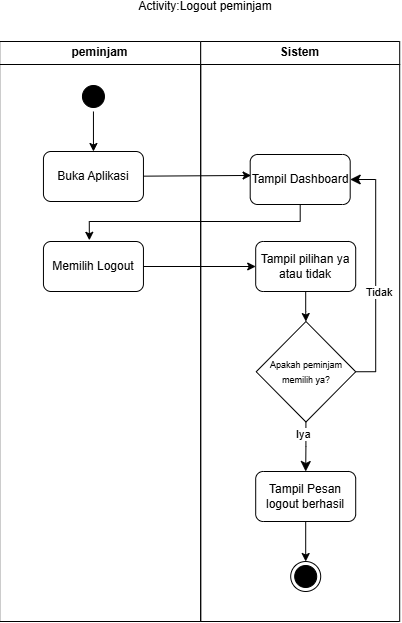

The diagram above was exported from draw.io. Its source (the exported page's mxGraphModel, read from the mxfile embedded in the PNG):
<mxGraphModel dx="491" dy="473" grid="1" gridSize="10" guides="1" tooltips="1" connect="1" arrows="1" fold="1" page="1" pageScale="1" pageWidth="850" pageHeight="1100" math="0" shadow="0">
  <root>
    <mxCell id="0" />
    <mxCell id="1" parent="0" />
    <mxCell id="PZH1jpqzAq_OOHvyngqn-29" edge="1" parent="1" style="rounded=0;orthogonalLoop=1;jettySize=auto;html=1;entryX=0;entryY=0.5;entryDx=0;entryDy=0;">
      <mxGeometry relative="1" as="geometry">
        <mxPoint x="465.01" y="495" as="targetPoint" />
      </mxGeometry>
    </mxCell>
    <mxCell id="PZH1jpqzAq_OOHvyngqn-31" edge="1" parent="1" style="edgeStyle=orthogonalEdgeStyle;rounded=0;orthogonalLoop=1;jettySize=auto;html=1;entryX=0;entryY=0.5;entryDx=0;entryDy=0;">
      <mxGeometry relative="1" as="geometry">
        <mxPoint x="376.5" y="706" as="sourcePoint" />
      </mxGeometry>
    </mxCell>
    <mxCell id="PZH1jpqzAq_OOHvyngqn-75" edge="1" parent="1" style="rounded=0;orthogonalLoop=1;jettySize=auto;html=1;entryX=0;entryY=0.5;entryDx=0;entryDy=0;">
      <mxGeometry relative="1" as="geometry">
        <mxPoint x="1062.01" y="635.3333435058594" as="targetPoint" />
      </mxGeometry>
    </mxCell>
    <mxCell id="PZH1jpqzAq_OOHvyngqn-77" edge="1" parent="1" style="edgeStyle=orthogonalEdgeStyle;rounded=0;orthogonalLoop=1;jettySize=auto;html=1;entryX=0;entryY=0.5;entryDx=0;entryDy=0;">
      <mxGeometry relative="1" as="geometry">
        <mxPoint x="973.5" y="846.3333435058594" as="sourcePoint" />
      </mxGeometry>
    </mxCell>
    <mxCell id="PZH1jpqzAq_OOHvyngqn-108" edge="1" parent="1" style="rounded=0;orthogonalLoop=1;jettySize=auto;html=1;entryX=0;entryY=0.5;entryDx=0;entryDy=0;">
      <mxGeometry relative="1" as="geometry">
        <mxPoint x="466.0083933221724" y="395.0033333333333" as="targetPoint" />
      </mxGeometry>
    </mxCell>
    <mxCell id="PZH1jpqzAq_OOHvyngqn-117" parent="1" style="swimlane;whiteSpace=wrap;html=1;" value="peminjam" vertex="1">
      <mxGeometry height="580" width="201" x="224.99956521739148" y="99.99608695652176" as="geometry" />
    </mxCell>
    <mxCell id="PZH1jpqzAq_OOHvyngqn-118" edge="1" parent="PZH1jpqzAq_OOHvyngqn-117" source="PZH1jpqzAq_OOHvyngqn-119" style="edgeStyle=orthogonalEdgeStyle;rounded=0;orthogonalLoop=1;jettySize=auto;html=1;entryX=0.5;entryY=0;entryDx=0;entryDy=0;endArrow=classic;endFill=1;" target="PZH1jpqzAq_OOHvyngqn-120">
      <mxGeometry relative="1" as="geometry" />
    </mxCell>
    <mxCell id="PZH1jpqzAq_OOHvyngqn-119" parent="PZH1jpqzAq_OOHvyngqn-117" style="ellipse;html=1;shape=startState;fillColor=#000000;strokeColor=#000000;" value="" vertex="1">
      <mxGeometry height="30" width="30" x="78.75" y="40" as="geometry" />
    </mxCell>
    <mxCell id="PZH1jpqzAq_OOHvyngqn-120" parent="PZH1jpqzAq_OOHvyngqn-117" style="html=1;dashed=0;whiteSpace=wrap;rounded=1;" value="Buka Aplikasi" vertex="1">
      <mxGeometry height="50" width="100" x="43.75" y="110" as="geometry" />
    </mxCell>
    <mxCell id="PZH1jpqzAq_OOHvyngqn-121" parent="PZH1jpqzAq_OOHvyngqn-117" style="html=1;dashed=0;whiteSpace=wrap;rounded=1;" value="Memilih Logout" vertex="1">
      <mxGeometry height="50" width="100" x="43.75" y="200" as="geometry" />
    </mxCell>
    <mxCell id="PZH1jpqzAq_OOHvyngqn-122" edge="1" parent="PZH1jpqzAq_OOHvyngqn-117" style="edgeStyle=orthogonalEdgeStyle;rounded=0;orthogonalLoop=1;jettySize=auto;html=1;">
      <mxGeometry relative="1" as="geometry">
        <mxPoint x="93.75" y="339.5" as="sourcePoint" />
      </mxGeometry>
    </mxCell>
    <mxCell id="PZH1jpqzAq_OOHvyngqn-123" parent="1" style="swimlane;whiteSpace=wrap;html=1;" value="Sistem" vertex="1">
      <mxGeometry height="580" width="199" x="425.9995652173915" y="99.99608695652176" as="geometry" />
    </mxCell>
    <mxCell id="PZH1jpqzAq_OOHvyngqn-124" edge="1" parent="PZH1jpqzAq_OOHvyngqn-123" style="edgeStyle=orthogonalEdgeStyle;rounded=0;orthogonalLoop=1;jettySize=auto;html=1;entryX=0.5;entryY=0;entryDx=0;entryDy=0;">
      <mxGeometry relative="1" as="geometry">
        <mxPoint x="100.00999999999999" y="320" as="sourcePoint" />
      </mxGeometry>
    </mxCell>
    <mxCell id="PZH1jpqzAq_OOHvyngqn-125" parent="PZH1jpqzAq_OOHvyngqn-123" style="html=1;dashed=0;whiteSpace=wrap;rounded=1;" value="Tampil Dashboard" vertex="1">
      <mxGeometry height="50" width="100" x="49.49999999999999" y="113" as="geometry" />
    </mxCell>
    <mxCell id="PZH1jpqzAq_OOHvyngqn-126" edge="1" parent="PZH1jpqzAq_OOHvyngqn-123" source="PZH1jpqzAq_OOHvyngqn-127" style="edgeStyle=orthogonalEdgeStyle;rounded=0;orthogonalLoop=1;jettySize=auto;html=1;" target="PZH1jpqzAq_OOHvyngqn-131">
      <mxGeometry relative="1" as="geometry" />
    </mxCell>
    <mxCell id="PZH1jpqzAq_OOHvyngqn-127" parent="PZH1jpqzAq_OOHvyngqn-123" style="html=1;dashed=0;whiteSpace=wrap;rounded=1;" value="Tampil pilihan ya atau tidak" vertex="1">
      <mxGeometry height="50" width="100" x="55" y="200" as="geometry" />
    </mxCell>
    <mxCell id="PZH1jpqzAq_OOHvyngqn-128" parent="PZH1jpqzAq_OOHvyngqn-123" style="ellipse;html=1;shape=endState;fillColor=#000000;strokeColor=#000000;" value="" vertex="1">
      <mxGeometry height="30" width="30" x="89.99999999999999" y="520" as="geometry" />
    </mxCell>
    <mxCell id="PZH1jpqzAq_OOHvyngqn-129" edge="1" parent="PZH1jpqzAq_OOHvyngqn-123" source="PZH1jpqzAq_OOHvyngqn-131" style="edgeStyle=orthogonalEdgeStyle;html=1;align=left;verticalAlign=bottom;endArrow=classic;endSize=8;strokeColor=#000000;rounded=0;endFill=1;entryX=1;entryY=0.5;entryDx=0;entryDy=0;exitX=1;exitY=0.5;exitDx=0;exitDy=0;" target="PZH1jpqzAq_OOHvyngqn-125" value="Tidak">
      <mxGeometry relative="1" x="-0.2411" y="11" as="geometry">
        <mxPoint as="offset" />
        <Array as="points">
          <mxPoint x="175" y="330" />
          <mxPoint x="175" y="138" />
        </Array>
        <mxPoint x="245" y="290" as="targetPoint" />
      </mxGeometry>
    </mxCell>
    <mxCell id="PZH1jpqzAq_OOHvyngqn-130" edge="1" parent="PZH1jpqzAq_OOHvyngqn-123" source="PZH1jpqzAq_OOHvyngqn-131" style="edgeStyle=orthogonalEdgeStyle;html=1;align=left;verticalAlign=top;endArrow=classic;endSize=8;strokeColor=#000000;rounded=0;endFill=1;" value="Iya">
      <mxGeometry relative="1" x="-1" y="-11" as="geometry">
        <mxPoint as="offset" />
        <mxPoint x="105" y="430" as="targetPoint" />
      </mxGeometry>
    </mxCell>
    <mxCell id="PZH1jpqzAq_OOHvyngqn-131" parent="PZH1jpqzAq_OOHvyngqn-123" style="rhombus;whiteSpace=wrap;html=1;fontColor=#000000;fillColor=light-dark(#FFFFFF,#FFFFFF);strokeColor=#000000;" value="&lt;font style=&quot;font-size: 9px;&quot;&gt;Apakah peminjam memilih ya?&lt;/font&gt;" vertex="1">
      <mxGeometry height="100.5" width="99.5" x="55.5" y="280" as="geometry" />
    </mxCell>
    <mxCell id="PZH1jpqzAq_OOHvyngqn-132" edge="1" parent="PZH1jpqzAq_OOHvyngqn-123" source="PZH1jpqzAq_OOHvyngqn-133" style="edgeStyle=orthogonalEdgeStyle;rounded=0;orthogonalLoop=1;jettySize=auto;html=1;" target="PZH1jpqzAq_OOHvyngqn-128">
      <mxGeometry relative="1" as="geometry" />
    </mxCell>
    <mxCell id="PZH1jpqzAq_OOHvyngqn-133" parent="PZH1jpqzAq_OOHvyngqn-123" style="html=1;dashed=0;whiteSpace=wrap;rounded=1;" value="Tampil Pesan logout berhasil" vertex="1">
      <mxGeometry height="50" width="100" x="55" y="430" as="geometry" />
    </mxCell>
    <mxCell id="PZH1jpqzAq_OOHvyngqn-134" parent="1" style="text;html=1;whiteSpace=wrap;align=center;verticalAlign=middle;rounded=0;" value="Activity:Logout peminjam" vertex="1">
      <mxGeometry height="10" width="290" x="285.9995652173915" y="59.996086956521765" as="geometry" />
    </mxCell>
    <mxCell id="PZH1jpqzAq_OOHvyngqn-135" edge="1" parent="1" source="PZH1jpqzAq_OOHvyngqn-120" style="rounded=0;orthogonalLoop=1;jettySize=auto;html=1;entryX=0.009;entryY=0.419;entryDx=0;entryDy=0;endArrow=classic;endFill=1;entryPerimeter=0;" target="PZH1jpqzAq_OOHvyngqn-125">
      <mxGeometry relative="1" as="geometry" />
    </mxCell>
    <mxCell id="PZH1jpqzAq_OOHvyngqn-136" edge="1" parent="1" source="PZH1jpqzAq_OOHvyngqn-125" style="rounded=0;orthogonalLoop=1;jettySize=auto;html=1;entryX=0.459;entryY=-0.024;entryDx=0;entryDy=0;entryPerimeter=0;exitX=0.5;exitY=1;exitDx=0;exitDy=0;edgeStyle=orthogonalEdgeStyle;" target="PZH1jpqzAq_OOHvyngqn-121">
      <mxGeometry relative="1" as="geometry">
        <Array as="points">
          <mxPoint x="525" y="280" />
          <mxPoint x="315" y="280" />
        </Array>
      </mxGeometry>
    </mxCell>
    <mxCell id="PZH1jpqzAq_OOHvyngqn-137" edge="1" parent="1" style="rounded=0;orthogonalLoop=1;jettySize=auto;html=1;entryX=0;entryY=0.5;entryDx=0;entryDy=0;">
      <mxGeometry relative="1" as="geometry">
        <mxPoint x="466.00956521739147" y="374.99608695652176" as="targetPoint" />
      </mxGeometry>
    </mxCell>
    <mxCell id="PZH1jpqzAq_OOHvyngqn-138" edge="1" parent="1" source="PZH1jpqzAq_OOHvyngqn-121" style="rounded=0;orthogonalLoop=1;jettySize=auto;html=1;entryX=0;entryY=0.5;entryDx=0;entryDy=0;" target="PZH1jpqzAq_OOHvyngqn-127">
      <mxGeometry relative="1" as="geometry">
        <mxPoint x="475.4995652173915" y="279.99608695652176" as="targetPoint" />
      </mxGeometry>
    </mxCell>
  </root>
</mxGraphModel>